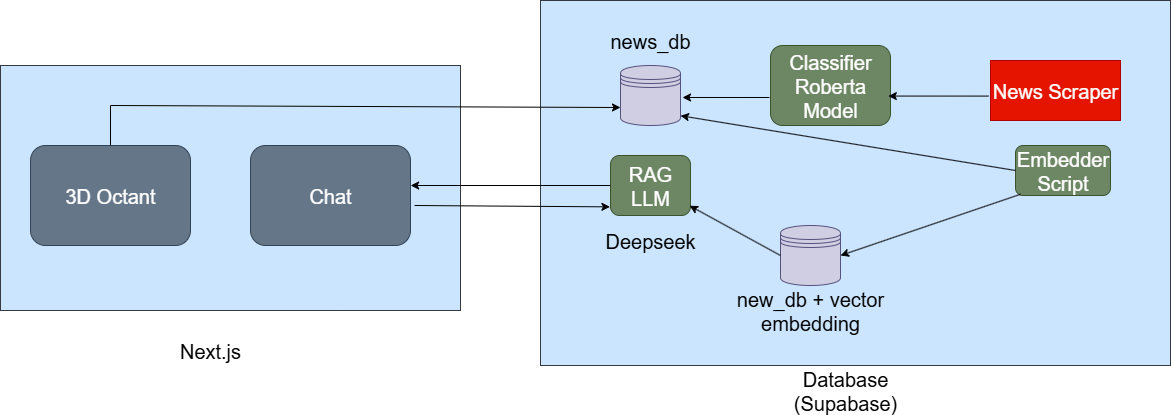

The diagram above was exported from draw.io. Its source (the exported page's mxGraphModel, read from the mxfile embedded in the PNG):
<mxGraphModel dx="1678" dy="902" grid="1" gridSize="10" guides="1" tooltips="1" connect="1" arrows="1" fold="1" page="1" pageScale="1" pageWidth="850" pageHeight="1100" math="0" shadow="0">
  <root>
    <mxCell id="0" />
    <mxCell id="1" parent="0" />
    <mxCell id="hZp9xqEBShKeCT1C2HDm-1" value="" style="rounded=0;whiteSpace=wrap;html=1;fillColor=#cce5ff;strokeColor=#36393d;" parent="1" vertex="1">
      <mxGeometry x="40" y="140" width="460" height="245" as="geometry" />
    </mxCell>
    <mxCell id="hZp9xqEBShKeCT1C2HDm-3" value="&lt;font style=&quot;font-size: 20px;&quot;&gt;Next.js&lt;/font&gt;" style="text;strokeColor=none;align=center;fillColor=none;html=1;verticalAlign=middle;whiteSpace=wrap;rounded=0;" parent="1" vertex="1">
      <mxGeometry x="160" y="410" width="180" height="30" as="geometry" />
    </mxCell>
    <mxCell id="hZp9xqEBShKeCT1C2HDm-5" value="" style="rounded=0;whiteSpace=wrap;html=1;fillColor=#cce5ff;strokeColor=#36393d;" parent="1" vertex="1">
      <mxGeometry x="580" y="75" width="630" height="365" as="geometry" />
    </mxCell>
    <mxCell id="hZp9xqEBShKeCT1C2HDm-6" value="" style="shape=datastore;whiteSpace=wrap;html=1;fillColor=#d0cee2;strokeColor=#56517e;" parent="1" vertex="1">
      <mxGeometry x="660" y="140" width="60" height="60" as="geometry" />
    </mxCell>
    <mxCell id="hZp9xqEBShKeCT1C2HDm-7" value="&lt;font style=&quot;font-size: 20px;&quot;&gt;news_db&lt;/font&gt;" style="text;strokeColor=none;align=center;fillColor=none;html=1;verticalAlign=middle;whiteSpace=wrap;rounded=0;" parent="1" vertex="1">
      <mxGeometry x="660" y="100" width="60" height="30" as="geometry" />
    </mxCell>
    <mxCell id="hZp9xqEBShKeCT1C2HDm-9" value="&lt;font style=&quot;font-size: 20px;&quot;&gt;RAG&lt;br&gt;LLM&lt;/font&gt;" style="rounded=1;whiteSpace=wrap;html=1;fillColor=#6d8764;fontColor=#ffffff;strokeColor=#3A5431;" parent="1" vertex="1">
      <mxGeometry x="650" y="230" width="80" height="60" as="geometry" />
    </mxCell>
    <mxCell id="hZp9xqEBShKeCT1C2HDm-10" value="&lt;font style=&quot;font-size: 20px;&quot;&gt;Deepseek&lt;/font&gt;" style="text;strokeColor=none;align=center;fillColor=none;html=1;verticalAlign=middle;whiteSpace=wrap;rounded=0;" parent="1" vertex="1">
      <mxGeometry x="660" y="300" width="60" height="30" as="geometry" />
    </mxCell>
    <mxCell id="hZp9xqEBShKeCT1C2HDm-11" value="" style="shape=datastore;whiteSpace=wrap;html=1;fillColor=#d0cee2;strokeColor=#56517e;" parent="1" vertex="1">
      <mxGeometry x="820" y="300" width="60" height="60" as="geometry" />
    </mxCell>
    <mxCell id="hZp9xqEBShKeCT1C2HDm-12" value="&lt;font style=&quot;font-size: 20px;&quot;&gt;new_db + vector embedding&lt;/font&gt;" style="text;strokeColor=none;align=center;fillColor=none;html=1;verticalAlign=middle;whiteSpace=wrap;rounded=0;" parent="1" vertex="1">
      <mxGeometry x="770" y="370" width="160" height="30" as="geometry" />
    </mxCell>
    <mxCell id="hZp9xqEBShKeCT1C2HDm-13" value="&lt;font style=&quot;font-size: 20px;&quot;&gt;Classifier&lt;/font&gt;&lt;div&gt;&lt;font style=&quot;font-size: 20px;&quot;&gt;Roberta&lt;br&gt;&lt;/font&gt;&lt;div&gt;&lt;font style=&quot;font-size: 20px;&quot;&gt;Model&lt;/font&gt;&lt;/div&gt;&lt;/div&gt;" style="rounded=1;whiteSpace=wrap;html=1;fillColor=#6d8764;fontColor=#ffffff;strokeColor=#3A5431;" parent="1" vertex="1">
      <mxGeometry x="810" y="120" width="120" height="80" as="geometry" />
    </mxCell>
    <mxCell id="hZp9xqEBShKeCT1C2HDm-14" value="&lt;font style=&quot;font-size: 20px;&quot;&gt;News Scraper&lt;/font&gt;" style="rounded=0;whiteSpace=wrap;html=1;fillColor=#e51400;fontColor=#ffffff;strokeColor=#B20000;" parent="1" vertex="1">
      <mxGeometry x="1030" y="135" width="130" height="60" as="geometry" />
    </mxCell>
    <mxCell id="hZp9xqEBShKeCT1C2HDm-15" value="&lt;font style=&quot;font-size: 20px;&quot;&gt;Embedder&lt;/font&gt;&lt;div&gt;&lt;font style=&quot;font-size: 20px;&quot;&gt;Script&lt;/font&gt;&lt;/div&gt;" style="rounded=1;whiteSpace=wrap;html=1;fillColor=#6d8764;fontColor=#ffffff;strokeColor=#3A5431;" parent="1" vertex="1">
      <mxGeometry x="1055" y="220" width="95" height="50" as="geometry" />
    </mxCell>
    <mxCell id="hZp9xqEBShKeCT1C2HDm-17" value="" style="endArrow=classic;html=1;rounded=0;exitX=-0.016;exitY=0.593;exitDx=0;exitDy=0;exitPerimeter=0;entryX=0.982;entryY=0.632;entryDx=0;entryDy=0;entryPerimeter=0;" parent="1" source="hZp9xqEBShKeCT1C2HDm-14" target="hZp9xqEBShKeCT1C2HDm-13" edge="1">
      <mxGeometry width="50" height="50" relative="1" as="geometry">
        <mxPoint x="970" y="200" as="sourcePoint" />
        <mxPoint x="1020" y="150" as="targetPoint" />
      </mxGeometry>
    </mxCell>
    <mxCell id="hZp9xqEBShKeCT1C2HDm-18" value="" style="endArrow=classic;html=1;rounded=0;entryX=1.034;entryY=0.533;entryDx=0;entryDy=0;entryPerimeter=0;" parent="1" target="hZp9xqEBShKeCT1C2HDm-6" edge="1">
      <mxGeometry width="50" height="50" relative="1" as="geometry">
        <mxPoint x="809" y="172" as="sourcePoint" />
        <mxPoint x="930" y="178" as="targetPoint" />
      </mxGeometry>
    </mxCell>
    <mxCell id="hZp9xqEBShKeCT1C2HDm-19" value="" style="endArrow=classic;html=1;rounded=0;exitX=0.052;exitY=0.976;exitDx=0;exitDy=0;exitPerimeter=0;entryX=1;entryY=0.5;entryDx=0;entryDy=0;" parent="1" source="hZp9xqEBShKeCT1C2HDm-15" target="hZp9xqEBShKeCT1C2HDm-11" edge="1">
      <mxGeometry width="50" height="50" relative="1" as="geometry">
        <mxPoint x="920" y="310" as="sourcePoint" />
        <mxPoint x="970" y="260" as="targetPoint" />
      </mxGeometry>
    </mxCell>
    <mxCell id="hZp9xqEBShKeCT1C2HDm-21" value="" style="endArrow=classic;html=1;rounded=0;exitX=0;exitY=0.5;exitDx=0;exitDy=0;entryX=0.989;entryY=0.837;entryDx=0;entryDy=0;entryPerimeter=0;" parent="1" source="hZp9xqEBShKeCT1C2HDm-11" target="hZp9xqEBShKeCT1C2HDm-9" edge="1">
      <mxGeometry width="50" height="50" relative="1" as="geometry">
        <mxPoint x="1069" y="269" as="sourcePoint" />
        <mxPoint x="890" y="430" as="targetPoint" />
      </mxGeometry>
    </mxCell>
    <mxCell id="hZp9xqEBShKeCT1C2HDm-22" value="" style="endArrow=classic;html=1;rounded=0;exitX=0;exitY=0.5;exitDx=0;exitDy=0;entryX=1.001;entryY=0.837;entryDx=0;entryDy=0;entryPerimeter=0;" parent="1" source="hZp9xqEBShKeCT1C2HDm-15" target="hZp9xqEBShKeCT1C2HDm-6" edge="1">
      <mxGeometry width="50" height="50" relative="1" as="geometry">
        <mxPoint x="1069" y="269" as="sourcePoint" />
        <mxPoint x="890" y="430" as="targetPoint" />
      </mxGeometry>
    </mxCell>
    <mxCell id="hZp9xqEBShKeCT1C2HDm-24" value="&lt;font style=&quot;font-size: 20px;&quot;&gt;Database (Supabase)&lt;/font&gt;" style="text;strokeColor=none;align=center;fillColor=none;html=1;verticalAlign=middle;whiteSpace=wrap;rounded=0;" parent="1" vertex="1">
      <mxGeometry x="820" y="450" width="130" height="30" as="geometry" />
    </mxCell>
    <mxCell id="hZp9xqEBShKeCT1C2HDm-26" value="&lt;font style=&quot;font-size: 20px;&quot;&gt;3D Octant&lt;/font&gt;" style="rounded=1;whiteSpace=wrap;html=1;fillColor=#647687;fontColor=#ffffff;strokeColor=#314354;" parent="1" vertex="1">
      <mxGeometry x="70" y="220" width="160" height="100" as="geometry" />
    </mxCell>
    <mxCell id="hZp9xqEBShKeCT1C2HDm-27" value="&lt;font style=&quot;font-size: 20px;&quot;&gt;Chat&lt;/font&gt;" style="rounded=1;whiteSpace=wrap;html=1;fillColor=#647687;fontColor=#ffffff;strokeColor=#314354;" parent="1" vertex="1">
      <mxGeometry x="290" y="220" width="160" height="100" as="geometry" />
    </mxCell>
    <mxCell id="hZp9xqEBShKeCT1C2HDm-29" value="" style="endArrow=classic;html=1;rounded=0;exitX=0.5;exitY=0;exitDx=0;exitDy=0;entryX=0;entryY=0.7;entryDx=0;entryDy=0;" parent="1" source="hZp9xqEBShKeCT1C2HDm-26" target="hZp9xqEBShKeCT1C2HDm-6" edge="1">
      <mxGeometry width="50" height="50" relative="1" as="geometry">
        <mxPoint x="150" y="150" as="sourcePoint" />
        <mxPoint x="200" y="100" as="targetPoint" />
        <Array as="points">
          <mxPoint x="150" y="180" />
        </Array>
      </mxGeometry>
    </mxCell>
    <mxCell id="hZp9xqEBShKeCT1C2HDm-31" value="" style="endArrow=classic;html=1;rounded=0;entryX=-0.007;entryY=0.856;entryDx=0;entryDy=0;entryPerimeter=0;" parent="1" target="hZp9xqEBShKeCT1C2HDm-9" edge="1">
      <mxGeometry width="50" height="50" relative="1" as="geometry">
        <mxPoint x="454" y="280" as="sourcePoint" />
        <mxPoint x="540" y="270" as="targetPoint" />
      </mxGeometry>
    </mxCell>
    <mxCell id="hZp9xqEBShKeCT1C2HDm-32" value="" style="endArrow=classic;html=1;rounded=0;entryX=1.001;entryY=0.4;entryDx=0;entryDy=0;entryPerimeter=0;exitX=0;exitY=0.5;exitDx=0;exitDy=0;" parent="1" source="hZp9xqEBShKeCT1C2HDm-9" target="hZp9xqEBShKeCT1C2HDm-27" edge="1">
      <mxGeometry width="50" height="50" relative="1" as="geometry">
        <mxPoint x="510" y="290" as="sourcePoint" />
        <mxPoint x="560" y="240" as="targetPoint" />
      </mxGeometry>
    </mxCell>
  </root>
</mxGraphModel>